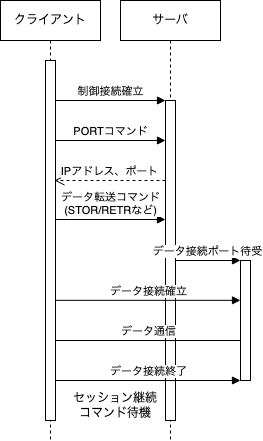

The diagram above was exported from draw.io. Its source (the exported page's mxGraphModel, read from the mxfile embedded in the PNG):
<mxGraphModel dx="2074" dy="1179" grid="1" gridSize="10" guides="1" tooltips="1" connect="1" arrows="1" fold="1" page="1" pageScale="1" pageWidth="827" pageHeight="1169" math="0" shadow="0">
  <root>
    <mxCell id="0" />
    <mxCell id="1" parent="0" />
    <mxCell id="Eb3vSHrK8NLjxKSAKWDL-1" value="クライアント" style="shape=umlLifeline;perimeter=lifelinePerimeter;whiteSpace=wrap;html=1;container=1;dropTarget=0;collapsible=0;recursiveResize=0;outlineConnect=0;portConstraint=eastwest;newEdgeStyle={&quot;curved&quot;:0,&quot;rounded&quot;:0};" parent="1" vertex="1">
      <mxGeometry x="30" y="20" width="100" height="440" as="geometry" />
    </mxCell>
    <mxCell id="Eb3vSHrK8NLjxKSAKWDL-16" value="" style="html=1;points=[[0,0,0,0,5],[0,1,0,0,-5],[1,0,0,0,5],[1,1,0,0,-5]];perimeter=orthogonalPerimeter;outlineConnect=0;targetShapes=umlLifeline;portConstraint=eastwest;newEdgeStyle={&quot;curved&quot;:0,&quot;rounded&quot;:0};" parent="Eb3vSHrK8NLjxKSAKWDL-1" vertex="1">
      <mxGeometry x="45" y="60" width="10" height="360" as="geometry" />
    </mxCell>
    <mxCell id="Eb3vSHrK8NLjxKSAKWDL-2" value="サーバ" style="shape=umlLifeline;perimeter=lifelinePerimeter;whiteSpace=wrap;html=1;container=1;dropTarget=0;collapsible=0;recursiveResize=0;outlineConnect=0;portConstraint=eastwest;newEdgeStyle={&quot;curved&quot;:0,&quot;rounded&quot;:0};" parent="1" vertex="1">
      <mxGeometry x="150" y="20" width="100" height="440" as="geometry" />
    </mxCell>
    <mxCell id="Eb3vSHrK8NLjxKSAKWDL-3" value="" style="html=1;points=[[0,0,0,0,5],[0,1,0,0,-5],[1,0,0,0,5],[1,1,0,0,-5]];perimeter=orthogonalPerimeter;outlineConnect=0;targetShapes=umlLifeline;portConstraint=eastwest;newEdgeStyle={&quot;curved&quot;:0,&quot;rounded&quot;:0};" parent="Eb3vSHrK8NLjxKSAKWDL-2" vertex="1">
      <mxGeometry x="45" y="100" width="10" height="320" as="geometry" />
    </mxCell>
    <mxCell id="Eb3vSHrK8NLjxKSAKWDL-4" value="制御接続確立" style="html=1;verticalAlign=bottom;startArrow=none;endArrow=block;startSize=8;curved=0;rounded=0;entryX=0;entryY=0;entryDx=0;entryDy=5;startFill=0;" parent="1" edge="1">
      <mxGeometry x="0.0043" relative="1" as="geometry">
        <mxPoint x="85" y="120.00000000000114" as="sourcePoint" />
        <mxPoint as="offset" />
        <mxPoint x="195" y="120.00000000000114" as="targetPoint" />
      </mxGeometry>
    </mxCell>
    <mxCell id="Eb3vSHrK8NLjxKSAKWDL-6" value="PORTコマンド" style="html=1;verticalAlign=bottom;startArrow=none;startFill=0;endArrow=block;startSize=8;curved=0;rounded=0;" parent="1" target="Eb3vSHrK8NLjxKSAKWDL-3" edge="1">
      <mxGeometry x="0.0022" width="60" relative="1" as="geometry">
        <mxPoint x="85" y="160" as="sourcePoint" />
        <mxPoint x="190" y="160" as="targetPoint" />
        <mxPoint as="offset" />
      </mxGeometry>
    </mxCell>
    <mxCell id="Eb3vSHrK8NLjxKSAKWDL-7" value="データ転送コマンド&lt;div&gt;(STOR/RETRなど)&lt;/div&gt;" style="html=1;verticalAlign=bottom;startArrow=none;startFill=0;endArrow=block;startSize=8;curved=0;rounded=0;" parent="1" target="Eb3vSHrK8NLjxKSAKWDL-3" edge="1">
      <mxGeometry x="0.0022" width="60" relative="1" as="geometry">
        <mxPoint x="85" y="239" as="sourcePoint" />
        <mxPoint x="200" y="239" as="targetPoint" />
        <mxPoint as="offset" />
      </mxGeometry>
    </mxCell>
    <mxCell id="Eb3vSHrK8NLjxKSAKWDL-15" value="データ接続確立" style="html=1;verticalAlign=bottom;startArrow=none;startFill=0;endArrow=block;startSize=8;curved=0;rounded=0;" parent="1" target="JLQpyO9IZ8Dlxje4Mhvd-4" edge="1">
      <mxGeometry x="0.0037" width="60" relative="1" as="geometry">
        <mxPoint x="85.16101694915255" y="319.8299999999999" as="sourcePoint" />
        <mxPoint x="275" y="319.8299999999999" as="targetPoint" />
        <mxPoint as="offset" />
      </mxGeometry>
    </mxCell>
    <mxCell id="Eb3vSHrK8NLjxKSAKWDL-17" value="&lt;div&gt;データ通信&lt;/div&gt;" style="html=1;verticalAlign=bottom;startArrow=none;endArrow=none;startSize=8;curved=0;rounded=0;startFill=0;" parent="1" target="JLQpyO9IZ8Dlxje4Mhvd-4" edge="1">
      <mxGeometry x="0.0069" relative="1" as="geometry">
        <mxPoint x="85.00101694915253" y="360.0000000000001" as="sourcePoint" />
        <mxPoint x="325" y="360" as="targetPoint" />
        <mxPoint as="offset" />
      </mxGeometry>
    </mxCell>
    <mxCell id="Eb3vSHrK8NLjxKSAKWDL-19" value="&lt;div&gt;データ接続終了&lt;/div&gt;" style="html=1;verticalAlign=bottom;startArrow=none;endArrow=block;startSize=8;curved=0;rounded=0;startFill=0;" parent="1" target="JLQpyO9IZ8Dlxje4Mhvd-4" edge="1">
      <mxGeometry x="0.0043" relative="1" as="geometry">
        <mxPoint x="85.00101694915253" y="400.0000000000001" as="sourcePoint" />
        <mxPoint x="325" y="400" as="targetPoint" />
        <mxPoint as="offset" />
      </mxGeometry>
    </mxCell>
    <mxCell id="JLQpyO9IZ8Dlxje4Mhvd-2" value="IPアドレス、ポート" style="html=1;verticalAlign=bottom;endArrow=open;dashed=1;endSize=8;curved=0;rounded=0;" parent="1" source="Eb3vSHrK8NLjxKSAKWDL-3" edge="1">
      <mxGeometry relative="1" as="geometry">
        <mxPoint x="203.5" y="200" as="sourcePoint" />
        <mxPoint x="84" y="200" as="targetPoint" />
      </mxGeometry>
    </mxCell>
    <mxCell id="JLQpyO9IZ8Dlxje4Mhvd-4" value="" style="html=1;points=[[0,0,0,0,5],[0,1,0,0,-5],[1,0,0,0,5],[1,1,0,0,-5]];perimeter=orthogonalPerimeter;outlineConnect=0;targetShapes=umlLifeline;portConstraint=eastwest;newEdgeStyle={&quot;curved&quot;:0,&quot;rounded&quot;:0};" parent="1" vertex="1">
      <mxGeometry x="270" y="280" width="10" height="120" as="geometry" />
    </mxCell>
    <mxCell id="JLQpyO9IZ8Dlxje4Mhvd-5" value="データ接続ポート待受" style="html=1;verticalAlign=bottom;startArrow=none;endArrow=block;startSize=8;curved=0;rounded=0;startFill=0;" parent="1" edge="1">
      <mxGeometry x="-0.0042" relative="1" as="geometry">
        <mxPoint x="205" y="280" as="sourcePoint" />
        <mxPoint x="270" y="280" as="targetPoint" />
        <mxPoint as="offset" />
      </mxGeometry>
    </mxCell>
    <mxCell id="JLQpyO9IZ8Dlxje4Mhvd-6" value="セッション継続&lt;div&gt;コマンド待機&lt;/div&gt;" style="text;html=1;align=center;verticalAlign=middle;whiteSpace=wrap;rounded=0;" parent="1" vertex="1">
      <mxGeometry x="100" y="410" width="90" height="30" as="geometry" />
    </mxCell>
  </root>
</mxGraphModel>